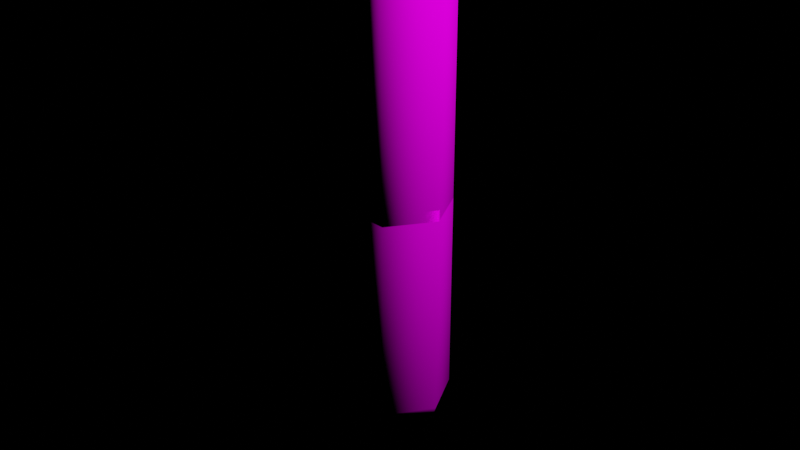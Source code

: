 # Source: mate.blend  (saved by Blender 2.91.10; exported with 4.5.12 LTS)
import bpy
from mathutils import Matrix  # noqa: F401  (used for matrix-valued properties, if any)

bpy.ops.wm.read_factory_settings(use_empty=True)
scene = bpy.context.scene
scene.name = 'Scene'

# ---- collections
col_collection = bpy.data.collections.new('Collection'); scene.collection.children.link(col_collection)
col_backup = bpy.data.collections.new('backup'); scene.collection.children.link(col_backup)

# ---- images (referenced by path relative to the original .blend; pixels are not part of the script)
import os
ASSET_DIR = os.environ.get("B2B_ASSET_DIR", "")  # directory of the original .blend (textures are referenced by path, not embedded)
HERE = os.path.dirname(os.path.abspath(__file__))  # packed textures are extracted next to this script under _unpacked/

def load_image(name, relpath, width, height, colorspace="sRGB"):
    """Load a texture the original file referenced (path relative to the .blend, or extracted next to this script)."""
    p = next((c for c in (os.path.join(HERE, relpath), os.path.join(ASSET_DIR, relpath)) if relpath and os.path.exists(c)), "")
    if p:
        img = bpy.data.images.load(p, check_existing=True)
        img.name = name
    else:  # same state as the original file: an image datablock whose file is absent (Cycles renders it pink)
        img = bpy.data.images.new(name, width, height)
        img.source = "FILE"
        img.filepath = "//" + (relpath or name)
    img.colorspace_settings.name = colorspace
    return img
img_to = load_image('to', 'to.png', 1024, 1024, 'sRGB')

# ---- materials (node trees are filled in below, after node groups)
mat_rest = bpy.data.materials.new('rest')
mat_rest.surface_render_method = 'BLENDED'
mat_rest.blend_method = 'BLEND'
mat_rest.use_backface_culling = True
mat_rest.use_transparent_shadow = False
mat_cap = bpy.data.materials.new('cap')
mat_cap.use_transparent_shadow = False
mat_liquid = bpy.data.materials.new('liquid')
mat_liquid.surface_render_method = 'BLENDED'
mat_liquid.blend_method = 'BLEND'
mat_liquid.use_backface_culling = True
mat_liquid.use_transparent_shadow = False

# ---- material node trees
mat_rest.use_nodes = True; mat_rest.node_tree.nodes.clear()
_N = mat_rest.node_tree.nodes; _L = mat_rest.node_tree.links
n0 = _N.new('ShaderNodeOutputMaterial'); n0.name = 'Material Output'; n0.location = (300, 300)
n1 = _N.new('ShaderNodeBsdfPrincipled'); n1.name = 'Principled BSDF'; n1.location = (10, 300)
n1.distribution = 'GGX'
n1.subsurface_method = 'BURLEY'
n1.inputs[2].default_value = 0.0
n1.inputs[3].default_value = 1.45
n1.inputs[13].default_value = 0.0
n1.inputs[27].default_value = (0.0, 0.0, 0.0, 1.0)
n1.inputs[28].default_value = 1.0
n2 = _N.new('ShaderNodeTexImage'); n2.name = 'Image Texture'; n2.location = (-398, 280)
n2.image = img_to
n2.interpolation = 'Closest'
_L.new(n1.outputs[0], n0.inputs[0])
_L.new(n2.outputs[0], n1.inputs[0])
_L.new(n2.outputs[1], n1.inputs[4])
n0.is_active_output = True
mat_cap.use_nodes = True; mat_cap.node_tree.nodes.clear()
_N = mat_cap.node_tree.nodes; _L = mat_cap.node_tree.links
n0 = _N.new('ShaderNodeBsdfPrincipled'); n0.name = 'Principled BSDF'; n0.location = (10, 300)
n0.distribution = 'GGX'
n0.subsurface_method = 'BURLEY'
n0.inputs[2].default_value = 1.0
n0.inputs[3].default_value = 1.45
n0.inputs[13].default_value = 0.0
n0.inputs[27].default_value = (0.0, 0.0, 0.0, 1.0)
n0.inputs[28].default_value = 1.0
n1 = _N.new('ShaderNodeOutputMaterial'); n1.name = 'Material Output'; n1.location = (300, 300)
n2 = _N.new('ShaderNodeTexImage'); n2.name = 'Image Texture'; n2.location = (-280, 280)
n2.image = img_to
n2.interpolation = 'Closest'
n3 = _N.new('ShaderNodeTexImage'); n3.name = 'Image Texture.001'; n3.location = (-601, 135)
n3.image = img_to
_L.new(n0.outputs[0], n1.inputs[0])
_L.new(n2.outputs[0], n0.inputs[0])
n1.is_active_output = True
mat_liquid.use_nodes = True; mat_liquid.node_tree.nodes.clear()
_N = mat_liquid.node_tree.nodes; _L = mat_liquid.node_tree.links
n0 = _N.new('ShaderNodeOutputMaterial'); n0.name = 'Material Output'; n0.location = (300, 300)
n1 = _N.new('ShaderNodeBsdfPrincipled'); n1.name = 'Principled BSDF'; n1.location = (10, 300)
n1.distribution = 'GGX'
n1.subsurface_method = 'BURLEY'
n1.inputs[2].default_value = 0.0
n1.inputs[3].default_value = 1.45
n1.inputs[4].default_value = 0.75
n1.inputs[13].default_value = 0.0
n1.inputs[27].default_value = (0.0, 0.0, 0.0, 1.0)
n1.inputs[28].default_value = 1.0
n2 = _N.new('ShaderNodeTexImage'); n2.name = 'Image Texture'; n2.location = (-280, 280)
n2.image = img_to
_L.new(n1.outputs[0], n0.inputs[0])
_L.new(n2.outputs[0], n1.inputs[0])
n0.is_active_output = True

# ---- world
world_world = bpy.data.worlds.new('World'); scene.world = world_world
world_world.use_nodes = True; world_world.node_tree.nodes.clear()
_N = world_world.node_tree.nodes; _L = world_world.node_tree.links
n0 = _N.new('ShaderNodeOutputWorld'); n0.name = 'World Output'; n0.location = (300, 300)
n1 = _N.new('ShaderNodeBackground'); n1.name = 'Background'; n1.location = (10, 300)
n1.inputs[0].default_value = (0.0, 0.0, 0.0, 1.0)
_L.new(n1.outputs[0], n0.inputs[0])
n0.is_active_output = True
world_world.color = (0.05088, 0.05088, 0.05088)
world_world.use_sun_shadow = False
world_world.sun_shadow_jitter_overblur = 0.0

# ---- cameras
cam_camera = bpy.data.cameras.new('Camera')
cam_camera.clip_end = 100.0
cam_camera.ortho_scale = 7.314

# ---- lights
light_light = bpy.data.lights.new('Light', 'POINT')
light_light.transmission_factor = 0.0
light_light.use_shadow = False
light_light.energy = 2000.0
light_light.shadow_soft_size = 0.1
light_light.shadow_maximum_resolution = 0.006
light_light.use_absolute_resolution = True

# ---- meshes
me_c = bpy.data.meshes.new('c')
me_c.from_pydata([(0.2553, -2.306e-07, 3.753), (0.1915, -3.162e-07, 4.39), (0.5644, -6.787e-08, 2.498), (0.498, 0.0, 0.0), (0.5644, -2.293e-08, 0.1707), (0.4954, -1.143e-07, 2.866), (0.3314, -1.845e-07, 3.4), (0.1276, 0.2211, 3.753), (0.09574, 0.1658, 4.39), (0.2822, 0.4888, 2.498), (0.249, 0.4313, 0.0), (0.2822, 0.4888, 0.1707), (0.2477, 0.429, 2.866), (0.1657, 0.287, 3.4), (-0.1276, 0.2211, 3.753), (-0.09574, 0.1658, 4.39), (-0.2822, 0.4888, 2.498), (-0.249, 0.4313, 0.0), (-0.2822, 0.4888, 0.1707), (-0.2477, 0.429, 2.866), (-0.1657, 0.287, 3.4), (-0.2553, 1.626e-07, 3.753), (-0.1915, 2.537e-07, 4.39), (-0.5644, -2.714e-08, 2.498), (-0.498, -8.921e-08, 0.0), (-0.5644, -7.208e-08, 0.1707), (-0.4954, 2.53e-08, 2.866), (-0.3314, 1.099e-07, 3.4), (-0.1276, -0.2211, 3.753), (-0.09574, -0.1658, 4.39), (-0.2822, -0.4888, 2.498), (-0.249, -0.4313, 0.0), (-0.2822, -0.4888, 0.1707), (-0.2477, -0.429, 2.866), (-0.1657, -0.287, 3.4), (0.1276, -0.2211, 3.753), (0.09574, -0.1658, 4.39), (0.2822, -0.4888, 2.498), (0.249, -0.4313, 0.0), (0.2822, -0.4888, 0.1707), (0.2477, -0.429, 2.866), (0.1657, -0.287, 3.4)], [], [(5, 2, 9, 12), (12, 9, 16, 19), (19, 16, 23, 26), (26, 23, 30, 33), (33, 30, 37, 40), (40, 37, 2, 5), (1, 0, 7, 8), (8, 7, 14, 15), (15, 14, 21, 22), (22, 21, 28, 29), (29, 28, 35, 36), (36, 35, 0, 1), (2, 4, 11, 9), (9, 11, 18, 16), (16, 18, 25, 23), (23, 25, 32, 30), (30, 32, 39, 37), (37, 39, 4, 2), (4, 3, 10, 11), (11, 10, 17, 18), (18, 17, 24, 25), (25, 24, 31, 32), (32, 31, 38, 39), (39, 38, 3, 4), (6, 5, 12, 13), (13, 12, 19, 20), (20, 19, 26, 27), (27, 26, 33, 34), (34, 33, 40, 41), (41, 40, 5, 6), (0, 6, 13, 7), (7, 13, 20, 14), (14, 20, 27, 21), (21, 27, 34, 28), (28, 34, 41, 35), (35, 41, 6, 0), (1, 8, 15, 22, 29, 36), (10, 3, 38, 31, 24, 17)])
me_c.polygons.foreach_set('use_smooth', [1, 1, 1, 1, 1, 1, 1, 1, 1, 1, 1, 1, 1, 1, 1, 1, 1, 1, 1, 1, 1, 1, 1, 1, 1, 1, 1, 1, 1, 1, 1, 1, 1, 1, 1, 1, 1, 0])
_uv = me_c.uv_layers.new(name='UVMap')
_uv.uv.foreach_set('vector', [0.6482, 0.2501, 0.6482, 0.2501, 0.6482, 0.2501, 0.6482, 0.2501, 0.6482, 0.2501, 0.6482, 0.2501, 0.6482, 0.2501, 0.6482, 0.2501, 0.6482, 0.2501, 0.6482, 0.2501, 0.6482, 0.2501, 0.6482, 0.2501, 0.6482, 0.2501, 0.6482, 0.2501, 0.6482, 0.2501, 0.6482, 0.2501, 0.6482, 0.2501, 0.6482, 0.2501, 0.6482, 0.2501, 0.6482, 0.2501, 0.6482, 0.2501, 0.6482, 0.2501, 0.6482, 0.2501, 0.6482, 0.2501, 0.6482, 0.2501, 0.6482, 0.2501, 0.6482, 0.2501, 0.6482, 0.2501, 0.6482, 0.2501, 0.6482, 0.2501, 0.6482, 0.2501, 0.6482, 0.2501, 0.6482, 0.2501, 0.6482, 0.2501, 0.6482, 0.2501, 0.6482, 0.2501, 0.6482, 0.2501, 0.6482, 0.2501, 0.6482, 0.2501, 0.6482, 0.2501, 0.6482, 0.2501, 0.6482, 0.2501, 0.6482, 0.2501, 0.6482, 0.2501, 0.6482, 0.2501, 0.6482, 0.2501, 0.6482, 0.2501, 0.6482, 0.2501, 0.6482, 0.2501, 0.6482, 0.2501, 0.6482, 0.2501, 0.6482, 0.2501, 0.6482, 0.2501, 0.6482, 0.2501, 0.6482, 0.2501, 0.6482, 0.2501, 0.6482, 0.2501, 0.6482, 0.2501, 0.6482, 0.2501, 0.6482, 0.2501, 0.7114, 0.3115, 0.7114, 8.941e-08, 0.7869, 8.941e-08, 0.7869, 0.3115, 0.7869, 0.3115, 0.7869, 8.941e-08, 0.8625, 8.941e-08, 0.8625, 0.3115, 0.8625, 0.3115, 0.8625, 8.941e-08, 0.938, 0.0, 0.938, 0.3115, 0.6482, 0.2501, 0.6482, 0.2501, 0.6482, 0.2501, 0.6482, 0.2501, 0.6482, 0.2501, 0.6482, 0.2501, 0.6482, 0.2501, 0.6482, 0.2501, 0.6482, 0.2501, 0.6482, 0.2501, 0.6482, 0.2501, 0.6482, 0.2501, 0.6482, 0.2501, 0.6482, 0.2501, 0.6482, 0.2501, 0.6482, 0.2501, 0.6482, 0.2501, 0.6482, 0.2501, 0.6482, 0.2501, 0.6482, 0.2501, 0.6482, 0.2501, 0.6482, 0.2501, 0.6482, 0.2501, 0.6482, 0.2501, 0.6482, 0.2501, 0.6482, 0.2501, 0.6482, 0.2501, 0.6482, 0.2501, 0.6482, 0.2501, 0.6482, 0.2501, 0.6482, 0.2501, 0.6482, 0.2501, 0.6482, 0.2501, 0.6482, 0.2501, 0.6482, 0.2501, 0.6482, 0.2501, 0.6482, 0.2501, 0.6482, 0.2501, 0.6482, 0.2501, 0.6482, 0.2501, 0.6482, 0.2501, 0.6482, 0.2501, 0.6482, 0.2501, 0.6482, 0.2501, 0.6482, 0.2501, 0.6482, 0.2501, 0.6482, 0.2501, 0.6482, 0.2501, 0.6482, 0.2501, 0.6482, 0.2501, 0.6482, 0.2501, 0.6482, 0.2501, 0.6482, 0.2501, 0.6482, 0.2501, 0.6482, 0.2501, 0.6482, 0.2501, 0.6482, 0.2501, 0.6482, 0.2501, 0.6482, 0.2501, 0.6482, 0.2501, 0.6482, 0.2501, 0.6482, 0.2501, 0.6482, 0.2501, 0.6482, 0.2501, 0.6482, 0.2501, 0.6482, 0.2501, 0.6482, 0.2501, 0.6482, 0.2501, 0.6482, 0.2501, 0.6482, 0.2501, 0.6482, 0.2501, 0.6482, 0.2501, 0.6482, 0.2501, 0.6482, 0.2501, 0.6482, 0.2501, 0.6482, 0.2501, 0.6482, 0.2501, 0.6482, 0.2501, 0.6482, 0.2501, 0.6482, 0.2501, 0.6482, 0.2501, 0.6482, 0.2501, 0.6482, 0.2501, 0.6482, 0.2501])
me_c.materials.append(mat_rest)
me_c.use_remesh_fix_poles = True
me_c.use_remesh_preserve_attributes = False
me_c.use_mirror_vertex_groups = False
me_c.update()
me_a = bpy.data.meshes.new('a')
me_a.from_pydata([(0.2671, -2.935e-07, 4.222), (0.229, -3.203e-07, 4.421), (0.248, -2.894e-07, 4.191), (0.1807, -3.259e-07, 4.463), (0.1889, 0.1889, 4.222), (0.1619, 0.1619, 4.421), (0.1754, 0.1754, 4.191), (0.1278, 0.1278, 4.463), (2.59e-07, 0.2671, 4.222), (2.874e-07, 0.229, 4.421), (2.557e-07, 0.248, 4.191), (2.952e-07, 0.1807, 4.463), (-0.1889, 0.1889, 4.222), (-0.1619, 0.1619, 4.421), (-0.1754, 0.1754, 4.191), (-0.1278, 0.1278, 4.463), (-0.2671, 2.245e-07, 4.222), (-0.229, 2.546e-07, 4.421), (-0.248, 2.22e-07, 4.191), (-0.1807, 2.644e-07, 4.463), (-0.1889, -0.1889, 4.222), (-0.1619, -0.1619, 4.421), (-0.1754, -0.1754, 4.191), (-0.1278, -0.1278, 4.463), (-2.675e-07, -0.2671, 4.222), (-2.947e-07, -0.229, 4.421), (-2.636e-07, -0.248, 4.191), (-3.009e-07, -0.1807, 4.463), (0.1889, -0.1889, 4.222), (0.1619, -0.1619, 4.421), (0.1754, -0.1754, 4.191), (0.1278, -0.1278, 4.463)], [], [(1, 0, 4, 5), (5, 4, 8, 9), (9, 8, 12, 13), (13, 12, 16, 17), (17, 16, 20, 21), (21, 20, 24, 25), (25, 24, 28, 29), (29, 28, 0, 1), (0, 2, 6, 4), (4, 6, 10, 8), (8, 10, 14, 12), (12, 14, 18, 16), (16, 18, 22, 20), (20, 22, 26, 24), (24, 26, 30, 28), (28, 30, 2, 0), (3, 1, 5, 7), (7, 5, 9, 11), (11, 9, 13, 15), (15, 13, 17, 19), (19, 17, 21, 23), (23, 21, 25, 27), (27, 25, 29, 31), (31, 29, 1, 3), (7, 11, 15, 19, 23, 27, 31, 3)])
me_a.polygons.foreach_set('use_smooth', [True] * 25)
me_a.polygons.foreach_set('material_index', [1, 1, 1, 1, 1, 1, 1, 1, 1, 1, 1, 1, 1, 1, 1, 1, 1, 1, 1, 1, 1, 1, 1, 1, 1])
_k = set([(1, 5), (1, 29), (3, 7), (3, 31), (5, 9), (7, 11), (9, 13), (11, 15), (13, 17), (15, 19), (17, 21), (19, 23), (21, 25), (23, 27), (25, 29), (27, 31)])
me_a.attributes.new('sharp_edge', 'BOOLEAN', 'EDGE').data.foreach_set('value', [ (min(e.vertices), max(e.vertices)) in _k for e in me_a.edges])
_uv = me_a.uv_layers.new(name='UVMap.001')
_uv.uv.foreach_set('vector', [0.01818, 0.2961, 0.0, 0.04411, 0.2545, 0.04411, 0.2363, 0.2961, 0.01818, 0.2961, 1.788e-07, 0.04411, 0.2545, 0.04411, 0.2363, 0.2961, 0.01818, 0.2961, 0.0, 0.04411, 0.2545, 0.04411, 0.2363, 0.2961, 0.2363, 0.2961, 0.2545, 0.04411, 4.172e-07, 0.04411, 0.01818, 0.2961, 0.2363, 0.2961, 0.2545, 0.04411, 1.788e-07, 0.04411, 0.01818, 0.2961, 0.01818, 0.2961, 1.788e-07, 0.04411, 0.2545, 0.04411, 0.2363, 0.2961, 0.2363, 0.2961, 0.2545, 0.04411, 0.0, 0.04411, 0.01818, 0.2961, 0.01818, 0.2961, 1.788e-07, 0.04411, 0.2545, 0.04411, 0.2363, 0.2961, 0.0, 0.04411, 0.00909, 3.874e-07, 0.2454, 6.557e-07, 0.2545, 0.04411, 1.788e-07, 0.04411, 0.00909, 0.0, 0.2454, 1.192e-07, 0.2545, 0.04411, 0.0, 0.04411, 0.00909, 5.066e-07, 0.2454, 5.066e-07, 0.2545, 0.04411, 0.2545, 0.04411, 0.2454, 2.384e-07, 0.00909, 2.384e-07, 4.172e-07, 0.04411, 0.2545, 0.04411, 0.2454, 2.384e-07, 0.00909, 2.384e-07, 1.788e-07, 0.04411, 1.788e-07, 0.04411, 0.00909, 2.384e-07, 0.2454, 5.066e-07, 0.2545, 0.04411, 0.2545, 0.04411, 0.2454, 2.384e-07, 0.00909, 2.384e-07, 0.0, 0.04411, 1.788e-07, 0.04411, 0.00909, 3.874e-07, 0.2454, 2.384e-07, 0.2545, 0.04411, 0.671, 0.625, 0.75, 0.625, 0.6402, 0.8902, 0.5843, 0.8343, 0.5843, 0.8343, 0.6402, 0.8902, 0.375, 1.0, 0.375, 0.921, 0.375, 0.921, 0.375, 1.0, 0.1098, 0.8902, 0.1657, 0.8343, 0.1657, 0.8343, 0.1098, 0.8902, 0.0, 0.625, 0.07904, 0.625, 0.07904, 0.625, 0.0, 0.625, 0.1098, 0.3598, 0.1657, 0.4157, 0.1657, 0.4157, 0.1098, 0.3598, 0.375, 0.25, 0.375, 0.329, 0.375, 0.329, 0.375, 0.25, 0.6402, 0.3598, 0.5843, 0.4157, 0.5843, 0.4157, 0.6402, 0.3598, 0.75, 0.625, 0.671, 0.625, 0.5843, 0.8343, 0.375, 0.921, 0.1657, 0.8343, 0.07904, 0.625, 0.1657, 0.4157, 0.375, 0.329, 0.5843, 0.4157, 0.671, 0.625])
me_a.materials.append(mat_rest)
me_a.materials.append(mat_cap)
me_a.use_remesh_fix_poles = True
me_a.use_remesh_preserve_attributes = False
me_a.use_mirror_vertex_groups = False
me_a.update()
me_b = bpy.data.meshes.new('b')
me_b.from_pydata([(0.237, -2.306e-07, 3.753), (0.5461, -6.787e-08, 2.498), (0.5051, -6.978e-09, 0.06889), (0.5461, -2.293e-08, 0.1707), (0.477, -1.143e-07, 2.866), (0.313, -1.845e-07, 3.4), (0.1185, 0.2052, 3.753), (0.273, 0.4729, 2.498), (0.2526, 0.4374, 0.06889), (0.273, 0.4729, 0.1707), (0.2385, 0.4131, 2.866), (0.1565, 0.2711, 3.4), (-0.1185, 0.2052, 3.753), (-0.273, 0.4729, 2.498), (-0.2526, 0.4374, 0.06889), (-0.273, 0.4729, 0.1707), (-0.2385, 0.4131, 2.866), (-0.1565, 0.2711, 3.4), (-0.237, 1.642e-07, 3.753), (-0.5461, -2.554e-08, 2.498), (-0.5051, -8.285e-08, 0.06889), (-0.5461, -7.048e-08, 0.1707), (-0.477, 2.69e-08, 2.866), (-0.313, 1.115e-07, 3.4), (-0.1185, -0.2052, 3.753), (-0.273, -0.4729, 2.498), (-0.2526, -0.4374, 0.06889), (-0.273, -0.4729, 0.1707), (-0.2385, -0.4131, 2.866), (-0.1565, -0.2711, 3.4), (0.1185, -0.2052, 3.753), (0.273, -0.4729, 2.498), (0.2526, -0.4374, 0.06889), (0.273, -0.4729, 0.1707), (0.2385, -0.4131, 2.866), (0.1565, -0.2711, 3.4)], [], [(4, 1, 7, 10), (10, 7, 13, 16), (16, 13, 19, 22), (22, 19, 25, 28), (28, 25, 31, 34), (34, 31, 1, 4), (8, 2, 32, 26, 20, 14), (1, 3, 9, 7), (7, 9, 15, 13), (13, 15, 21, 19), (19, 21, 27, 25), (25, 27, 33, 31), (31, 33, 3, 1), (3, 2, 8, 9), (9, 8, 14, 15), (15, 14, 20, 21), (21, 20, 26, 27), (27, 26, 32, 33), (33, 32, 2, 3), (5, 4, 10, 11), (11, 10, 16, 17), (17, 16, 22, 23), (23, 22, 28, 29), (29, 28, 34, 35), (35, 34, 4, 5), (0, 5, 11, 6), (6, 11, 17, 12), (12, 17, 23, 18), (18, 23, 29, 24), (24, 29, 35, 30), (30, 35, 5, 0), (0, 6, 12, 18, 24, 30)])
me_b.polygons.foreach_set('use_smooth', [1, 1, 1, 1, 1, 1, 0, 1, 1, 1, 1, 1, 1, 1, 1, 1, 1, 1, 1, 1, 1, 1, 1, 1, 1, 1, 1, 1, 1, 1, 1, 0])
_uv = me_b.uv_layers.new(name='UVMap')
_uv.uv.foreach_set('vector', [0.9202, 0.7509, 0.9202, 0.7509, 0.9202, 0.7509, 0.9202, 0.7509, 0.9202, 0.7509, 0.9202, 0.7509, 0.9202, 0.7509, 0.9202, 0.7509, 0.9202, 0.7509, 0.9202, 0.7509, 0.9202, 0.7509, 0.9202, 0.7509, 0.9202, 0.7509, 0.9202, 0.7509, 0.9202, 0.7509, 0.9202, 0.7509, 0.9202, 0.7509, 0.9202, 0.7509, 0.9202, 0.7509, 0.9202, 0.7509, 0.9202, 0.7509, 0.9202, 0.7509, 0.9202, 0.7509, 0.9202, 0.7509, 0.9202, 0.7509, 0.9202, 0.7509, 0.9202, 0.7509, 0.9202, 0.7509, 0.9202, 0.7509, 0.9202, 0.7509, 0.9202, 0.7509, 0.9202, 0.7509, 0.9202, 0.7509, 0.9202, 0.7509, 0.9202, 0.7509, 0.9202, 0.7509, 0.9202, 0.7509, 0.9202, 0.7509, 0.9202, 0.7509, 0.9202, 0.7509, 0.9202, 0.7509, 0.9202, 0.7509, 0.9202, 0.7509, 0.9202, 0.7509, 0.9202, 0.7509, 0.9202, 0.7509, 0.9202, 0.7509, 0.9202, 0.7509, 0.9202, 0.7509, 0.9202, 0.7509, 0.9202, 0.7509, 0.9202, 0.7509, 0.9202, 0.7509, 0.9202, 0.7509, 0.9202, 0.7509, 0.9202, 0.7509, 0.9202, 0.7509, 0.9202, 0.7509, 0.9202, 0.7509, 0.9202, 0.7509, 0.9202, 0.7509, 0.9202, 0.7509, 0.9202, 0.7509, 0.9202, 0.7509, 0.9202, 0.7509, 0.9202, 0.7509, 0.9202, 0.7509, 0.9202, 0.7509, 0.9202, 0.7509, 0.9202, 0.7509, 0.9202, 0.7509, 0.9202, 0.7509, 0.9202, 0.7509, 0.9202, 0.7509, 0.9202, 0.7509, 0.9202, 0.7509, 0.9202, 0.7509, 0.9202, 0.7509, 0.9202, 0.7509, 0.9202, 0.7509, 0.9202, 0.7509, 0.9202, 0.7509, 0.9202, 0.7509, 0.9202, 0.7509, 0.9202, 0.7509, 0.9202, 0.7509, 0.9202, 0.7509, 0.9202, 0.7509, 0.9202, 0.7509, 0.9202, 0.7509, 0.9202, 0.7509, 0.9202, 0.7509, 0.9202, 0.7509, 0.9202, 0.7509, 0.9202, 0.7509, 0.9202, 0.7509, 0.9202, 0.7509, 0.9202, 0.7509, 0.9202, 0.7509, 0.9202, 0.7509, 0.9202, 0.7509, 0.9202, 0.7509, 0.9202, 0.7509, 0.9202, 0.7509, 0.9202, 0.7509, 0.9202, 0.7509, 0.9202, 0.7509, 0.9202, 0.7509, 0.9202, 0.7509, 0.9202, 0.7509, 0.9202, 0.7509, 0.9202, 0.7509, 0.9202, 0.7509, 0.9202, 0.7509, 0.9202, 0.7509, 0.9202, 0.7509, 0.9202, 0.7509, 0.9202, 0.7509, 0.9202, 0.7509, 0.9202, 0.7509, 0.9202, 0.7509, 0.9202, 0.7509, 0.9202, 0.7509, 0.9202, 0.7509, 0.9202, 0.7509, 0.9202, 0.7509, 0.9202, 0.7509, 0.9202, 0.7509, 0.9202, 0.7509, 0.9202, 0.7509, 0.9202, 0.7509, 0.9202, 0.7509])
me_b.materials.append(mat_rest)
me_b.use_remesh_fix_poles = True
me_b.use_remesh_preserve_attributes = False
me_b.use_mirror_vertex_groups = False
me_b.update()
me_circle_004 = bpy.data.meshes.new('Circle.004')
me_circle_004.from_pydata([(1.022e-05, -2.933e-07, 2.182), (0.2553, -2.077e-07, 1.545), (0.1915, -2.933e-07, 2.182), (0.5644, -4.504e-08, 0.29), (0.498, 2.284e-08, -2.208), (0.5644, -9.183e-11, -2.037), (0.0, 2.284e-08, -2.208), (0.4954, -9.144e-08, 0.6576), (0.3314, -1.617e-07, 1.192)], [(0, 2), (7, 3), (2, 1), (3, 5), (5, 4), (4, 6), (8, 7), (1, 8)], [])
_uv = me_circle_004.uv_layers.new(name='UVMap')
_uv.uv.foreach_set('vector', [])
me_circle_004.materials.append(mat_rest)
me_circle_004.use_remesh_fix_poles = True
me_circle_004.use_remesh_preserve_attributes = False
me_circle_004.use_mirror_vertex_groups = False
me_circle_004.update()
me_circle_005 = bpy.data.meshes.new('Circle.005')
me_circle_005.from_pydata([(-0.01831, -2.933e-07, 2.182), (0.237, -2.077e-07, 1.545), (0.0, -2.077e-07, 1.545), (0.5461, -4.504e-08, 0.29), (0.5051, 1.586e-08, -2.139), (0.5461, -9.183e-11, -2.037), (0.0, 1.899e-08, -2.154), (0.477, -9.144e-08, 0.6576), (0.313, -1.617e-07, 1.192)], [(7, 3), (2, 1), (3, 5), (5, 4), (4, 6), (8, 7), (1, 8)], [])
_uv = me_circle_005.uv_layers.new(name='UVMap')
_uv.uv.foreach_set('vector', [])
me_circle_005.materials.append(mat_liquid)
me_circle_005.use_remesh_fix_poles = True
me_circle_005.use_remesh_preserve_attributes = False
me_circle_005.use_mirror_vertex_groups = False
me_circle_005.update()

# ---- objects
ob_light = bpy.data.objects.new('Light', light_light)
ob_camera = bpy.data.objects.new('Camera', cam_camera)
ob_empty = bpy.data.objects.new('Empty', None)
ob_glass = bpy.data.objects.new('glass', me_c)
ob_cap = bpy.data.objects.new('cap', me_a)
ob_mate = bpy.data.objects.new('mate', me_b)
ob_circle_003 = bpy.data.objects.new('Circle.003', me_circle_004)
ob_circle_004 = bpy.data.objects.new('Circle.004', me_circle_005)

# ---- transforms, parenting, visibility, modifiers, constraints
ob_light.location = (4.076, 1.005, 5.904)
ob_light.rotation_euler = (0.6503, 0.05522, 1.866)
ob_light.lock_rotations_4d = False
ob_light.empty_display_type = 'ARROWS'
ob_light.color = (0.0, 0.0, 0.0, 0.0)
ob_light.lineart.crease_threshold = 0.0
ob_camera.location = (7.359, -6.926, 4.958)
ob_camera.rotation_euler = (1.109, 0.0, 0.8149)
ob_camera.lock_rotations_4d = False
ob_camera.empty_display_type = 'ARROWS'
ob_camera.color = (0.0, 0.0, 0.0, 0.0)
ob_camera.display_type = 'WIRE'
ob_camera.lineart.crease_threshold = 0.0
ob_empty.location = (-0.02725, 0.0, 2.208)
ob_empty.rotation_euler = (1.571, -0.0, -0.0)
ob_empty.empty_display_type = 'IMAGE'
ob_empty.empty_display_size = 5.0
ob_empty.empty_image_depth = 'BACK'
ob_empty.show_empty_image_perspective = False
ob_empty.empty_image_side = 'FRONT'
ob_empty.lineart.crease_threshold = 0.0
ob_glass.location = (0.0, 2.284e-08, -1.001e-05)
ob_glass.lineart.crease_threshold = 0.0
ob_cap.location = (0.0, 2.284e-08, -1.311e-05)
ob_cap.lineart.crease_threshold = 0.0
ob_mate.location = (0.0, 2.284e-08, -1.311e-05)
ob_mate.lineart.crease_threshold = 0.0
ob_circle_003.location = (0.0, 0.0, 0.0)
ob_circle_003.lineart.crease_threshold = 0.0
_m = ob_circle_003.modifiers.new('Screw', 'SCREW')
_m.steps = 6
_m.render_steps = 6
ob_circle_004.location = (0.0, 0.0, 0.0)
ob_circle_004.lineart.crease_threshold = 0.0
_m = ob_circle_004.modifiers.new('Screw', 'SCREW')
_m.steps = 6
_m.render_steps = 6

# ---- collection membership
col_collection.objects.link(ob_light)
col_collection.objects.link(ob_camera)
col_collection.objects.link(ob_empty)
col_collection.objects.link(ob_glass)
col_collection.objects.link(ob_cap)
col_collection.objects.link(ob_mate)
col_backup.objects.link(ob_circle_003)
col_backup.objects.link(ob_circle_004)

# ---- scene / render settings (as saved in the file)
scene.camera = ob_camera
scene.frame_start = 1; scene.frame_end = 250; scene.frame_set(1)
scene.render.engine = 'BLENDER_EEVEE_NEXT'
scene.cycles.use_denoising = False
scene.cycles.samples = 128
scene.cycles.sampling_pattern = 'TABULATED_SOBOL'
scene.cycles.use_adaptive_sampling = False
scene.cycles.use_light_tree = False
scene.cycles.bake_type = 'DIFFUSE'
scene.view_settings.view_transform = 'Filmic'
bpy.context.view_layer.update()
